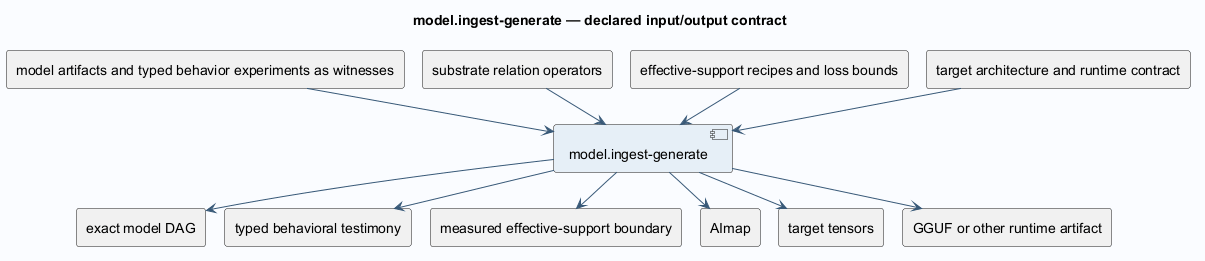

The diagram above was rendered by PlantUML. Its source (embedded in the PNG):
@startuml
!pragma layout smetana
skinparam backgroundColor #FAFCFF
skinparam shadowing false
skinparam defaultFontName SansSerif
skinparam defaultFontSize 14
skinparam ArrowColor #385978
skinparam componentBackgroundColor #E6EFF7
skinparam classBackgroundColor #E6EFF7
title model.ingest-generate — declared input/output contract
component "model.ingest-generate" as operation
rectangle "model artifacts and typed behavior experiments as witnesses" as in0
in0 --> operation
rectangle "substrate relation operators" as in1
in1 --> operation
rectangle "effective-support recipes and loss bounds" as in2
in2 --> operation
rectangle "target architecture and runtime contract" as in3
in3 --> operation
rectangle "exact model DAG" as out0
operation --> out0
rectangle "typed behavioral testimony" as out1
operation --> out1
rectangle "measured effective-support boundary" as out2
operation --> out2
rectangle "AImap" as out3
operation --> out3
rectangle "target tensors" as out4
operation --> out4
rectangle "GGUF or other runtime artifact" as out5
operation --> out5
@enduml